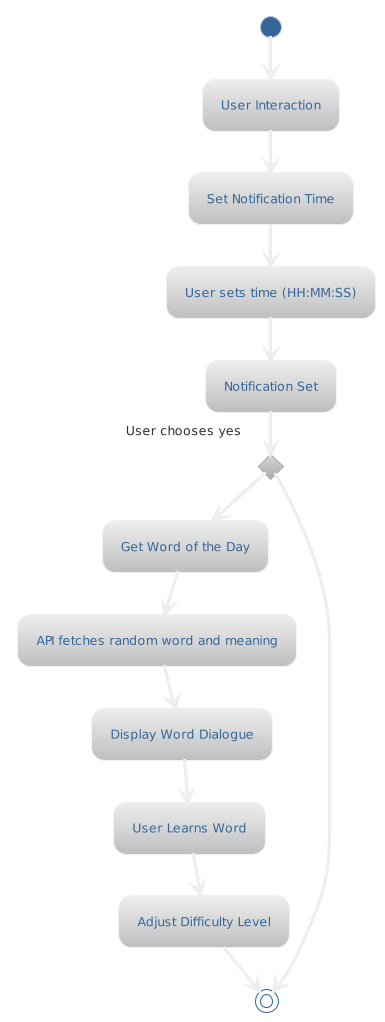

The diagram above was rendered by PlantUML. Its source (embedded in the PNG):
@startuml
!theme silver

(*) --> "User Interaction"

--> "Set Notification Time"
--> "User sets time (HH:MM:SS)"
--> "Notification Set"

if "User chooses yes" then
  --> "Get Word of the Day"
  --> "API fetches random word and meaning"
  --> "Display Word Dialogue"
  --> "User Learns Word"
  --> "Adjust Difficulty Level"


  --> (*)
else
  --> (*)
endif
@enduml